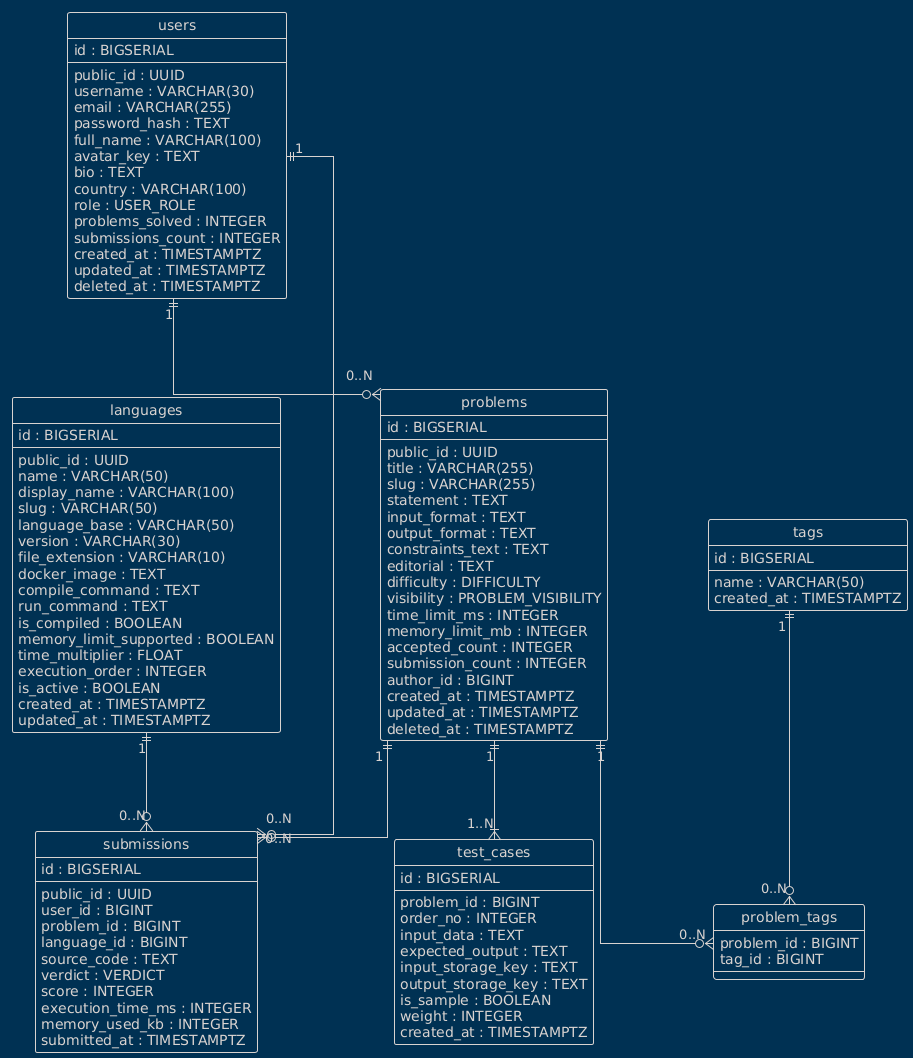

The diagram above was rendered by PlantUML. Its source (embedded in the PNG):
@startuml
!theme blueprint
hide circle
skinparam linetype ortho
skinparam nodesep 100
skinparam ranksep 90

entity "users" as users {
  id : BIGSERIAL
  --
  public_id : UUID
  username : VARCHAR(30)
  email : VARCHAR(255)
  password_hash : TEXT
  full_name : VARCHAR(100)
  avatar_key : TEXT
  bio : TEXT
  country : VARCHAR(100)
  role : USER_ROLE
  problems_solved : INTEGER
  submissions_count : INTEGER
  created_at : TIMESTAMPTZ
  updated_at : TIMESTAMPTZ
  deleted_at : TIMESTAMPTZ
}

entity "problems" as problems {
  id : BIGSERIAL
  --
  public_id : UUID
  title : VARCHAR(255)
  slug : VARCHAR(255)
  statement : TEXT
  input_format : TEXT
  output_format : TEXT
  constraints_text : TEXT
  editorial : TEXT
  difficulty : DIFFICULTY
  visibility : PROBLEM_VISIBILITY
  time_limit_ms : INTEGER
  memory_limit_mb : INTEGER
  accepted_count : INTEGER
  submission_count : INTEGER
  author_id : BIGINT
  created_at : TIMESTAMPTZ
  updated_at : TIMESTAMPTZ
  deleted_at : TIMESTAMPTZ
}

entity "languages" as languages {
  id : BIGSERIAL
  --
  public_id : UUID
  name : VARCHAR(50)
  display_name : VARCHAR(100)
  slug : VARCHAR(50)
  language_base : VARCHAR(50)
  version : VARCHAR(30)
  file_extension : VARCHAR(10)
  docker_image : TEXT
  compile_command : TEXT
  run_command : TEXT
  is_compiled : BOOLEAN
  memory_limit_supported : BOOLEAN
  time_multiplier : FLOAT
  execution_order : INTEGER
  is_active : BOOLEAN
  created_at : TIMESTAMPTZ
  updated_at : TIMESTAMPTZ
}

entity "test_cases" as test_cases {
  id : BIGSERIAL
  --
  problem_id : BIGINT
  order_no : INTEGER
  input_data : TEXT
  expected_output : TEXT
  input_storage_key : TEXT
  output_storage_key : TEXT
  is_sample : BOOLEAN
  weight : INTEGER
  created_at : TIMESTAMPTZ
}

entity "submissions" as submissions {
  id : BIGSERIAL
  --
  public_id : UUID
  user_id : BIGINT
  problem_id : BIGINT
  language_id : BIGINT
  source_code : TEXT
  verdict : VERDICT
  score : INTEGER
  execution_time_ms : INTEGER
  memory_used_kb : INTEGER
  submitted_at : TIMESTAMPTZ
}

entity "tags" as tags {
  id : BIGSERIAL
  --
  name : VARCHAR(50)
  created_at : TIMESTAMPTZ
}

entity "problem_tags" as problem_tags {
  problem_id : BIGINT
  tag_id : BIGINT
}

users "1" ||--o{ "0..N" problems
users "1" ||--o{ "0..N" submissions
problems "1" ||--|{ "1..N" test_cases
problems "1" ||--o{ "0..N" submissions
languages "1" ||--o{ "0..N" submissions
problems "1" ||--o{ "0..N" problem_tags
tags "1" ||--o{ "0..N" problem_tags
@endum